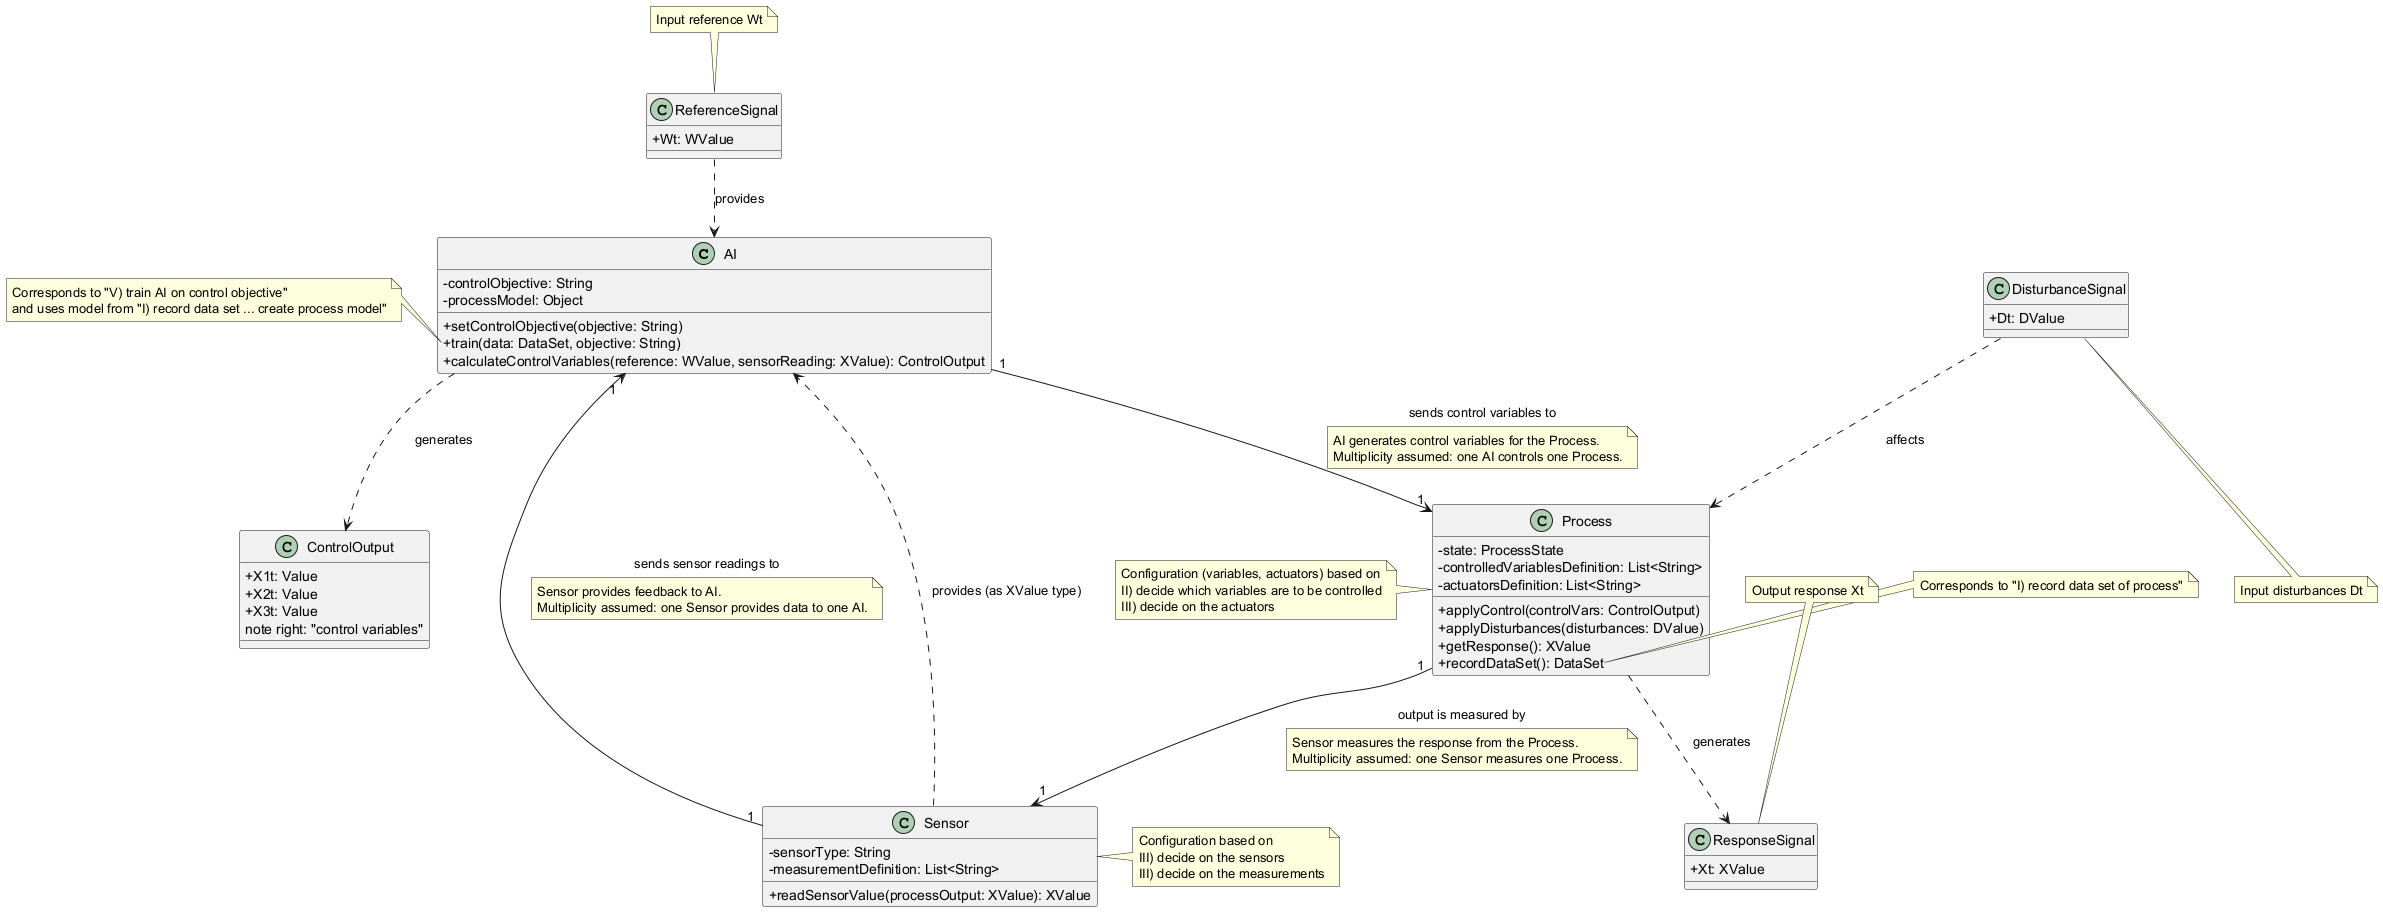

The diagram above was rendered by PlantUML. Its source (embedded in the PNG):
@startuml
skinparam classAttributeIconSize 0

class AI {
  - controlObjective: String
  - processModel: Object
  + setControlObjective(objective: String)
  + train(data: DataSet, objective: String)
  + calculateControlVariables(reference: WValue, sensorReading: XValue): ControlOutput
}
note left of AI::train
  Corresponds to "V) train AI on control objective"
  and uses model from "I) record data set ... create process model"
end note

class Process {
  - state: ProcessState
  - controlledVariablesDefinition: List<String>
  - actuatorsDefinition: List<String>
  + applyControl(controlVars: ControlOutput)
  + applyDisturbances(disturbances: DValue)
  + getResponse(): XValue
  + recordDataSet(): DataSet
}
note right of Process::recordDataSet
  Corresponds to "I) record data set of process"
end note
note left of Process
  Configuration (variables, actuators) based on
  II) decide which variables are to be controlled
  III) decide on the actuators
end note


class Sensor {
  - sensorType: String
  - measurementDefinition: List<String>
  + readSensorValue(processOutput: XValue): XValue
}
note right of Sensor
  Configuration based on
  III) decide on the sensors
  III) decide on the measurements
end note

class ReferenceSignal {
  + Wt: WValue
}
note top of ReferenceSignal : Input reference Wt

class DisturbanceSignal {
  + Dt: DValue
}
note bottom of DisturbanceSignal : Input disturbances Dt

class ControlOutput {
  + X1t: Value
  + X2t: Value
  + X3t: Value
  note right: "control variables"
}

class ResponseSignal {
  + Xt: XValue
}
note top of ResponseSignal : Output response Xt

AI "1" --> "1" Process : sends control variables to
note on link
  AI generates control variables for the Process.
  Multiplicity assumed: one AI controls one Process.
end note

Sensor "1" --> "1" AI : sends sensor readings to
note on link
  Sensor provides feedback to AI.
  Multiplicity assumed: one Sensor provides data to one AI.
end note

Process "1" --> "1" Sensor : output is measured by
note on link
  Sensor measures the response from the Process.
  Multiplicity assumed: one Sensor measures one Process.
end note

ReferenceSignal ..> AI : provides
DisturbanceSignal ..> Process : affects
Process ..> ResponseSignal : generates

AI ..> ControlOutput : generates
Sensor ..> AI : provides (as XValue type)


@enduml